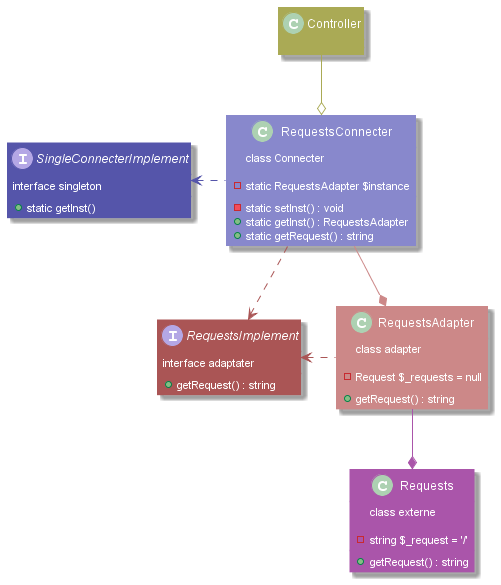

The diagram above was rendered by PlantUML. Its source (embedded in the PNG):
@startuml

class Controller #AA5;line:AA5;text:white

interface SingleConnecterImplement #55A;line:55A;text:white {
    interface singleton

    +static getInst()
}

class RequestsConnecter #88C;line:88C;text:white {
    class Connecter

    -static RequestsAdapter $instance
    -static setInst() : void
    +static getInst() : RequestsAdapter
    +static getRequest() : string
}
SingleConnecterImplement <. RequestsConnecter #line:55A;
Controller ==o RequestsConnecter #line:AA5;

interface RequestsImplement #A55;line:A55;text:white {
    interface adaptater

    +getRequest() : string
}
RequestsConnecter ..> RequestsImplement #line:A55;

class RequestsAdapter #C88;line:C88;text:white {
    class adapter

    -Request $_requests = null
    +getRequest() : string
}
RequestsImplement <. RequestsAdapter #line:A55;
RequestsConnecter ==* RequestsAdapter #line:C88;

class Requests #A5A;line:A5A;text:white {
    class externe

    -string $_request = '/'
    +getRequest() : string
}
RequestsAdapter ==* Requests #line:A5A;

@enduml